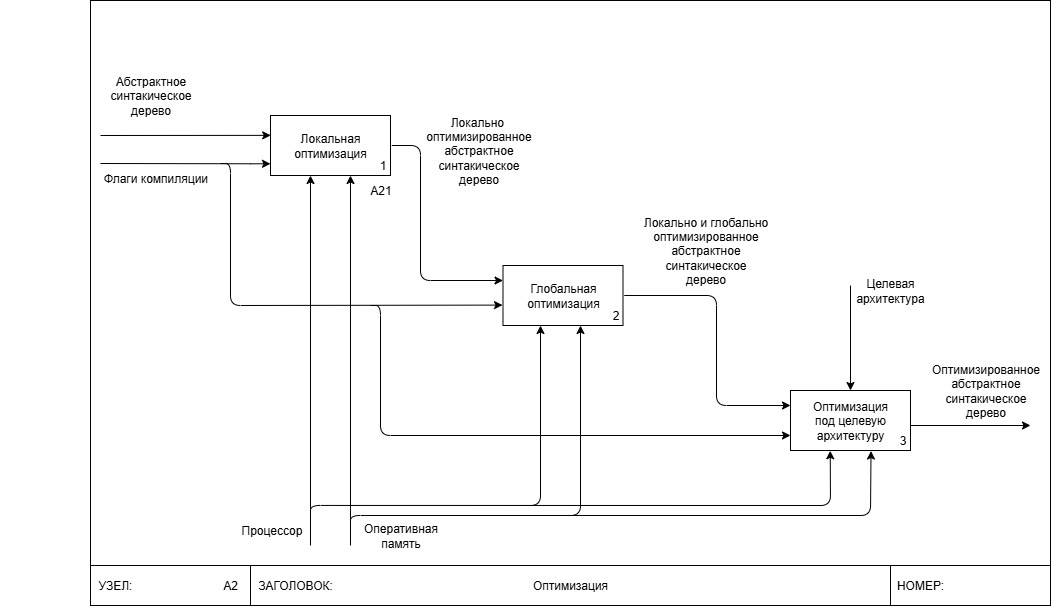

The diagram above was exported from draw.io. Its source (the exported page's mxGraphModel, read from the mxfile embedded in the PNG):
<mxGraphModel dx="1188" dy="626" grid="1" gridSize="10" guides="1" tooltips="1" connect="1" arrows="1" fold="1" page="1" pageScale="1" pageWidth="850" pageHeight="1100" math="0" shadow="0">
  <root>
    <mxCell id="DCPseHmZcRSr5ZH9_wQU-0" />
    <mxCell id="DCPseHmZcRSr5ZH9_wQU-1" parent="DCPseHmZcRSr5ZH9_wQU-0" />
    <mxCell id="DCPseHmZcRSr5ZH9_wQU-2" value="" style="rounded=0;whiteSpace=wrap;html=1;movable=0;resizable=0;rotatable=0;deletable=0;editable=0;locked=1;connectable=0;" parent="DCPseHmZcRSr5ZH9_wQU-1" vertex="1">
      <mxGeometry x="160" y="115" width="960" height="605" as="geometry" />
    </mxCell>
    <mxCell id="DCPseHmZcRSr5ZH9_wQU-3" value="" style="rounded=0;whiteSpace=wrap;html=1;" parent="DCPseHmZcRSr5ZH9_wQU-1" vertex="1">
      <mxGeometry x="320" y="680" width="640" height="40" as="geometry" />
    </mxCell>
    <mxCell id="DCPseHmZcRSr5ZH9_wQU-4" value="" style="rounded=0;whiteSpace=wrap;html=1;" parent="DCPseHmZcRSr5ZH9_wQU-1" vertex="1">
      <mxGeometry x="960" y="680" width="160" height="40" as="geometry" />
    </mxCell>
    <mxCell id="DCPseHmZcRSr5ZH9_wQU-5" value="ЗАГОЛОВОК:" style="text;html=1;whiteSpace=wrap;strokeColor=none;fillColor=none;align=center;verticalAlign=middle;rounded=0;" parent="DCPseHmZcRSr5ZH9_wQU-1" vertex="1">
      <mxGeometry x="320" y="685" width="90" height="30" as="geometry" />
    </mxCell>
    <mxCell id="DCPseHmZcRSr5ZH9_wQU-6" value="НОМЕР:" style="text;html=1;whiteSpace=wrap;strokeColor=none;fillColor=none;align=center;verticalAlign=middle;rounded=0;" parent="DCPseHmZcRSr5ZH9_wQU-1" vertex="1">
      <mxGeometry x="960" y="685" width="60" height="30" as="geometry" />
    </mxCell>
    <mxCell id="DCPseHmZcRSr5ZH9_wQU-7" value="Оптимизация" style="text;html=1;whiteSpace=wrap;strokeColor=none;fillColor=none;align=center;verticalAlign=middle;rounded=0;" parent="DCPseHmZcRSr5ZH9_wQU-1" vertex="1">
      <mxGeometry x="565" y="685" width="150" height="30" as="geometry" />
    </mxCell>
    <mxCell id="DCPseHmZcRSr5ZH9_wQU-8" value="" style="rounded=0;whiteSpace=wrap;html=1;" parent="DCPseHmZcRSr5ZH9_wQU-1" vertex="1">
      <mxGeometry x="160" y="680" width="160" height="40" as="geometry" />
    </mxCell>
    <mxCell id="DCPseHmZcRSr5ZH9_wQU-9" value="УЗЕЛ:" style="text;html=1;whiteSpace=wrap;strokeColor=none;fillColor=none;align=center;verticalAlign=middle;rounded=0;" parent="DCPseHmZcRSr5ZH9_wQU-1" vertex="1">
      <mxGeometry x="160" y="685" width="50" height="30" as="geometry" />
    </mxCell>
    <mxCell id="DCPseHmZcRSr5ZH9_wQU-10" value="А2" style="text;html=1;whiteSpace=wrap;strokeColor=none;fillColor=none;align=center;verticalAlign=middle;rounded=0;" parent="DCPseHmZcRSr5ZH9_wQU-1" vertex="1">
      <mxGeometry x="270" y="682.5" width="60" height="35" as="geometry" />
    </mxCell>
    <mxCell id="OuqVL0ofPzpnBOKnsaCo-0" value="" style="group" connectable="0" vertex="1" parent="DCPseHmZcRSr5ZH9_wQU-1">
      <mxGeometry x="860" y="505" width="142.5" height="90" as="geometry" />
    </mxCell>
    <mxCell id="OuqVL0ofPzpnBOKnsaCo-1" value="Оптимизация&lt;div&gt;под целевую&lt;/div&gt;&lt;div&gt;архитектуру&lt;/div&gt;" style="whiteSpace=wrap;html=1;" vertex="1" parent="OuqVL0ofPzpnBOKnsaCo-0">
      <mxGeometry width="120" height="60" as="geometry" />
    </mxCell>
    <mxCell id="OuqVL0ofPzpnBOKnsaCo-2" value="3" style="text;html=1;whiteSpace=wrap;strokeColor=none;fillColor=none;align=center;verticalAlign=middle;rounded=0;" vertex="1" parent="OuqVL0ofPzpnBOKnsaCo-0">
      <mxGeometry x="95" y="30" width="35" height="40" as="geometry" />
    </mxCell>
    <mxCell id="TeQnR97ADb-3rkpcEtu6-1" value="" style="endArrow=classic;html=1;rounded=0;" edge="1" parent="OuqVL0ofPzpnBOKnsaCo-0">
      <mxGeometry width="50" height="50" relative="1" as="geometry">
        <mxPoint x="120" y="35" as="sourcePoint" />
        <mxPoint x="240" y="35" as="targetPoint" />
      </mxGeometry>
    </mxCell>
    <mxCell id="OuqVL0ofPzpnBOKnsaCo-4" value="" style="group" connectable="0" vertex="1" parent="DCPseHmZcRSr5ZH9_wQU-1">
      <mxGeometry x="340" y="230" width="142.5" height="90" as="geometry" />
    </mxCell>
    <mxCell id="OuqVL0ofPzpnBOKnsaCo-5" value="Локальная оптимизация" style="whiteSpace=wrap;html=1;" vertex="1" parent="OuqVL0ofPzpnBOKnsaCo-4">
      <mxGeometry width="120" height="60" as="geometry" />
    </mxCell>
    <mxCell id="OuqVL0ofPzpnBOKnsaCo-6" value="1" style="text;html=1;whiteSpace=wrap;strokeColor=none;fillColor=none;align=center;verticalAlign=middle;rounded=0;" vertex="1" parent="OuqVL0ofPzpnBOKnsaCo-4">
      <mxGeometry x="95" y="30" width="35" height="40" as="geometry" />
    </mxCell>
    <mxCell id="OuqVL0ofPzpnBOKnsaCo-7" value="" style="group" connectable="0" vertex="1" parent="DCPseHmZcRSr5ZH9_wQU-1">
      <mxGeometry x="572.5" y="380" width="217.5" height="160" as="geometry" />
    </mxCell>
    <mxCell id="OuqVL0ofPzpnBOKnsaCo-8" value="Глобальная оптимизация" style="whiteSpace=wrap;html=1;" vertex="1" parent="OuqVL0ofPzpnBOKnsaCo-7">
      <mxGeometry width="120" height="60" as="geometry" />
    </mxCell>
    <mxCell id="OuqVL0ofPzpnBOKnsaCo-9" value="2" style="text;html=1;whiteSpace=wrap;strokeColor=none;fillColor=none;align=center;verticalAlign=middle;rounded=0;" vertex="1" parent="OuqVL0ofPzpnBOKnsaCo-7">
      <mxGeometry x="95" y="30" width="35" height="40" as="geometry" />
    </mxCell>
    <mxCell id="qfbdl7jypvPyyDD_imZE-4" value="" style="endArrow=classic;html=1;rounded=1;curved=0;" edge="1" parent="OuqVL0ofPzpnBOKnsaCo-7">
      <mxGeometry width="50" height="50" relative="1" as="geometry">
        <mxPoint x="17.5" y="240" as="sourcePoint" />
        <mxPoint x="37.5" y="60" as="targetPoint" />
        <Array as="points">
          <mxPoint x="37.5" y="240" />
        </Array>
      </mxGeometry>
    </mxCell>
    <mxCell id="qfbdl7jypvPyyDD_imZE-5" value="" style="endArrow=classic;html=1;rounded=1;curved=0;" edge="1" parent="OuqVL0ofPzpnBOKnsaCo-7">
      <mxGeometry width="50" height="50" relative="1" as="geometry">
        <mxPoint x="57.5" y="250" as="sourcePoint" />
        <mxPoint x="77.5" y="60" as="targetPoint" />
        <Array as="points">
          <mxPoint x="77.5" y="250" />
        </Array>
      </mxGeometry>
    </mxCell>
    <mxCell id="3Iw78yX9HNOFWAbU1cb_-0" value="" style="endArrow=classic;html=1;rounded=1;exitX=0.75;exitY=0;exitDx=0;exitDy=0;entryX=0;entryY=0.25;entryDx=0;entryDy=0;curved=0;" edge="1" parent="DCPseHmZcRSr5ZH9_wQU-1" source="OuqVL0ofPzpnBOKnsaCo-6" target="OuqVL0ofPzpnBOKnsaCo-8">
      <mxGeometry width="50" height="50" relative="1" as="geometry">
        <mxPoint x="690" y="400" as="sourcePoint" />
        <mxPoint x="740" y="350" as="targetPoint" />
        <Array as="points">
          <mxPoint x="490" y="260" />
          <mxPoint x="490" y="395" />
        </Array>
      </mxGeometry>
    </mxCell>
    <mxCell id="3Iw78yX9HNOFWAbU1cb_-1" value="" style="endArrow=classic;html=1;rounded=1;exitX=0.75;exitY=0;exitDx=0;exitDy=0;entryX=0;entryY=0.25;entryDx=0;entryDy=0;curved=0;" edge="1" parent="DCPseHmZcRSr5ZH9_wQU-1" source="OuqVL0ofPzpnBOKnsaCo-9" target="OuqVL0ofPzpnBOKnsaCo-1">
      <mxGeometry width="50" height="50" relative="1" as="geometry">
        <mxPoint x="700" y="410" as="sourcePoint" />
        <mxPoint x="869" y="560" as="targetPoint" />
        <Array as="points">
          <mxPoint x="786" y="410" />
          <mxPoint x="786" y="520" />
        </Array>
      </mxGeometry>
    </mxCell>
    <mxCell id="dlQT7rSVKFuflnz9YkLQ-0" value="&lt;div&gt;Оптимизированное&lt;/div&gt;абстрактное&lt;div&gt;синтакическое&lt;/div&gt;&lt;div&gt;дерево&lt;/div&gt;" style="text;html=1;align=center;verticalAlign=middle;resizable=0;points=[];autosize=1;strokeColor=none;fillColor=none;" vertex="1" parent="DCPseHmZcRSr5ZH9_wQU-1">
      <mxGeometry x="990" y="470" width="130" height="70" as="geometry" />
    </mxCell>
    <mxCell id="B1ATcoA-bT_RKU_JV9Z6-0" value="Абстрактное&lt;div&gt;синтакическое&lt;/div&gt;&lt;div&gt;дерево&lt;/div&gt;" style="text;html=1;align=center;verticalAlign=middle;resizable=0;points=[];autosize=1;strokeColor=none;fillColor=none;" vertex="1" parent="DCPseHmZcRSr5ZH9_wQU-1">
      <mxGeometry x="170" y="180" width="100" height="60" as="geometry" />
    </mxCell>
    <mxCell id="B1ATcoA-bT_RKU_JV9Z6-1" value="" style="endArrow=classic;html=1;rounded=0;entryX=0.002;entryY=0.331;entryDx=0;entryDy=0;entryPerimeter=0;" edge="1" parent="DCPseHmZcRSr5ZH9_wQU-1" target="OuqVL0ofPzpnBOKnsaCo-5">
      <mxGeometry width="50" height="50" relative="1" as="geometry">
        <mxPoint x="170" y="250" as="sourcePoint" />
        <mxPoint x="270" y="250" as="targetPoint" />
      </mxGeometry>
    </mxCell>
    <mxCell id="B1ATcoA-bT_RKU_JV9Z6-2" value="" style="endArrow=classic;html=1;rounded=0;entryX=0;entryY=0.75;entryDx=0;entryDy=0;" edge="1" parent="DCPseHmZcRSr5ZH9_wQU-1">
      <mxGeometry width="50" height="50" relative="1" as="geometry">
        <mxPoint x="170" y="278" as="sourcePoint" />
        <mxPoint x="340" y="278.2900000000001" as="targetPoint" />
        <Array as="points">
          <mxPoint x="320" y="278.29" />
        </Array>
      </mxGeometry>
    </mxCell>
    <mxCell id="B1ATcoA-bT_RKU_JV9Z6-4" value="&lt;span style=&quot;color: rgba(0, 0, 0, 0); font-family: monospace; font-size: 0px; text-align: start;&quot;&gt;%3CmxGraphModel%3E%3Croot%3E%3CmxCell%20id%3D%220%22%2F%3E%3CmxCell%20id%3D%221%22%20parent%3D%220%22%2F%3E%3CmxCell%20id%3D%222%22%20value%3D%22%D0%A4%D0%BB%D0%B0%D0%B3%D0%B8%20%D0%BA%D0%BE%D0%BC%D0%BF%D0%B8%D0%BB%D1%8F%D1%86%D0%B8%D0%B8%22%20style%3D%22text%3Bhtml%3D1%3Balign%3Dcenter%3BverticalAlign%3Dmiddle%3Bresizable%3D0%3Bpoints%3D%5B%5D%3Bautosize%3D1%3BstrokeColor%3Dnone%3BfillColor%3Dnone%3B%22%20vertex%3D%221%22%20parent%3D%221%22%3E%3CmxGeometry%20x%3D%22170%22%20y%3D%22360%22%20width%3D%22130%22%20height%3D%2230%22%20as%3D%22geometry%22%2F%3E%3C%2FmxCell%3E%3C%2Froot%3E%3C%2FmxGraphModel%3E&lt;/span&gt;" style="text;html=1;align=center;verticalAlign=middle;resizable=0;points=[];autosize=1;strokeColor=none;fillColor=none;" vertex="1" parent="DCPseHmZcRSr5ZH9_wQU-1">
      <mxGeometry x="70" y="278" width="20" height="30" as="geometry" />
    </mxCell>
    <mxCell id="TeQnR97ADb-3rkpcEtu6-0" value="Флаги компиляции" style="text;html=1;align=center;verticalAlign=middle;resizable=0;points=[];autosize=1;strokeColor=none;fillColor=none;" vertex="1" parent="DCPseHmZcRSr5ZH9_wQU-1">
      <mxGeometry x="160" y="278" width="130" height="30" as="geometry" />
    </mxCell>
    <mxCell id="lkgwNnJMhDGqonqo6GOb-0" value="Целевая архитектура" style="text;html=1;whiteSpace=wrap;strokeColor=none;fillColor=none;align=center;verticalAlign=middle;rounded=0;" vertex="1" parent="DCPseHmZcRSr5ZH9_wQU-1">
      <mxGeometry x="930" y="390" width="60" height="30" as="geometry" />
    </mxCell>
    <mxCell id="lkgwNnJMhDGqonqo6GOb-1" value="" style="endArrow=classic;html=1;rounded=0;entryX=0.5;entryY=0;entryDx=0;entryDy=0;" edge="1" parent="DCPseHmZcRSr5ZH9_wQU-1" target="OuqVL0ofPzpnBOKnsaCo-1">
      <mxGeometry width="50" height="50" relative="1" as="geometry">
        <mxPoint x="920" y="400" as="sourcePoint" />
        <mxPoint x="680" y="340" as="targetPoint" />
      </mxGeometry>
    </mxCell>
    <mxCell id="lkgwNnJMhDGqonqo6GOb-3" value="A21" style="text;html=1;align=center;verticalAlign=middle;resizable=0;points=[];autosize=1;strokeColor=none;fillColor=none;" vertex="1" parent="DCPseHmZcRSr5ZH9_wQU-1">
      <mxGeometry x="430" y="290" width="40" height="30" as="geometry" />
    </mxCell>
    <mxCell id="lkgwNnJMhDGqonqo6GOb-6" value="&lt;div&gt;Локально&amp;nbsp;&lt;/div&gt;&lt;div&gt;оптимизированное&lt;/div&gt;абстрактное&lt;div&gt;синтакическое&lt;/div&gt;&lt;div&gt;дерево&lt;/div&gt;" style="text;html=1;align=center;verticalAlign=middle;resizable=0;points=[];autosize=1;strokeColor=none;fillColor=none;" vertex="1" parent="DCPseHmZcRSr5ZH9_wQU-1">
      <mxGeometry x="482.5" y="220" width="130" height="90" as="geometry" />
    </mxCell>
    <mxCell id="qfbdl7jypvPyyDD_imZE-0" value="" style="endArrow=classic;html=1;rounded=0;" edge="1" parent="DCPseHmZcRSr5ZH9_wQU-1">
      <mxGeometry width="50" height="50" relative="1" as="geometry">
        <mxPoint x="380" y="660" as="sourcePoint" />
        <mxPoint x="380" y="290" as="targetPoint" />
      </mxGeometry>
    </mxCell>
    <mxCell id="qfbdl7jypvPyyDD_imZE-1" value="" style="endArrow=classic;html=1;rounded=0;" edge="1" parent="DCPseHmZcRSr5ZH9_wQU-1">
      <mxGeometry width="50" height="50" relative="1" as="geometry">
        <mxPoint x="420" y="660" as="sourcePoint" />
        <mxPoint x="420" y="290" as="targetPoint" />
      </mxGeometry>
    </mxCell>
    <mxCell id="qfbdl7jypvPyyDD_imZE-2" value="" style="endArrow=classic;html=1;rounded=1;entryX=0.331;entryY=1.005;entryDx=0;entryDy=0;curved=0;entryPerimeter=0;" edge="1" parent="DCPseHmZcRSr5ZH9_wQU-1" target="OuqVL0ofPzpnBOKnsaCo-1">
      <mxGeometry width="50" height="50" relative="1" as="geometry">
        <mxPoint x="380" y="629.94" as="sourcePoint" />
        <mxPoint x="830" y="590" as="targetPoint" />
        <Array as="points">
          <mxPoint x="380" y="619.94" />
          <mxPoint x="900" y="620" />
        </Array>
      </mxGeometry>
    </mxCell>
    <mxCell id="qfbdl7jypvPyyDD_imZE-3" value="" style="endArrow=classic;html=1;rounded=1;curved=0;entryX=0.671;entryY=1.009;entryDx=0;entryDy=0;entryPerimeter=0;" edge="1" parent="DCPseHmZcRSr5ZH9_wQU-1" target="OuqVL0ofPzpnBOKnsaCo-1">
      <mxGeometry width="50" height="50" relative="1" as="geometry">
        <mxPoint x="420" y="640" as="sourcePoint" />
        <mxPoint x="941" y="570" as="targetPoint" />
        <Array as="points">
          <mxPoint x="420" y="630" />
          <mxPoint x="940" y="630" />
        </Array>
      </mxGeometry>
    </mxCell>
    <mxCell id="mUcpQrfZVCQjgOb4ckGR-0" value="Процессор" style="text;html=1;align=center;verticalAlign=middle;resizable=0;points=[];autosize=1;strokeColor=none;fillColor=none;" vertex="1" parent="DCPseHmZcRSr5ZH9_wQU-1">
      <mxGeometry x="301.25" y="630" width="80" height="30" as="geometry" />
    </mxCell>
    <mxCell id="mUcpQrfZVCQjgOb4ckGR-1" value="Оперативная&lt;div&gt;память&lt;/div&gt;" style="text;html=1;align=center;verticalAlign=middle;resizable=0;points=[];autosize=1;strokeColor=none;fillColor=none;" vertex="1" parent="DCPseHmZcRSr5ZH9_wQU-1">
      <mxGeometry x="420" y="630" width="100" height="40" as="geometry" />
    </mxCell>
    <mxCell id="lGLdCe-c6vthYDUkbwoa-0" value="" style="endArrow=classic;html=1;rounded=1;entryX=-0.004;entryY=0.66;entryDx=0;entryDy=0;curved=0;entryPerimeter=0;" edge="1" parent="DCPseHmZcRSr5ZH9_wQU-1" target="OuqVL0ofPzpnBOKnsaCo-8">
      <mxGeometry width="50" height="50" relative="1" as="geometry">
        <mxPoint x="290" y="278" as="sourcePoint" />
        <mxPoint x="572.5" y="413.55" as="targetPoint" />
        <Array as="points">
          <mxPoint x="300" y="278" />
          <mxPoint x="300" y="420" />
        </Array>
      </mxGeometry>
    </mxCell>
    <mxCell id="lGLdCe-c6vthYDUkbwoa-1" value="" style="endArrow=classic;html=1;rounded=1;entryX=0;entryY=0.75;entryDx=0;entryDy=0;curved=0;" edge="1" parent="DCPseHmZcRSr5ZH9_wQU-1" target="OuqVL0ofPzpnBOKnsaCo-1">
      <mxGeometry width="50" height="50" relative="1" as="geometry">
        <mxPoint x="440" y="420" as="sourcePoint" />
        <mxPoint x="610" y="450" as="targetPoint" />
        <Array as="points">
          <mxPoint x="450" y="420" />
          <mxPoint x="450" y="550" />
        </Array>
      </mxGeometry>
    </mxCell>
    <mxCell id="lkgwNnJMhDGqonqo6GOb-7" value="&lt;div&gt;Локально и глобально&lt;/div&gt;&lt;div&gt;оптимизированное&lt;/div&gt;абстрактное&lt;div&gt;синтакическое&lt;/div&gt;&lt;div&gt;дерево&lt;/div&gt;" style="text;html=1;align=center;verticalAlign=middle;resizable=0;points=[];autosize=1;strokeColor=none;fillColor=none;" vertex="1" parent="DCPseHmZcRSr5ZH9_wQU-1">
      <mxGeometry x="700" y="320" width="150" height="90" as="geometry" />
    </mxCell>
  </root>
</mxGraphModel>